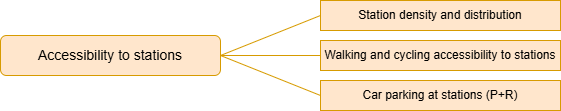

The diagram above was exported from draw.io. Its source (the exported page's mxGraphModel, read from the mxfile embedded in the PNG):
<mxGraphModel dx="1627" dy="916" grid="1" gridSize="10" guides="1" tooltips="1" connect="1" arrows="1" fold="1" page="1" pageScale="1" pageWidth="827" pageHeight="1169" math="0" shadow="0">
  <root>
    <mxCell id="0" />
    <mxCell id="1" parent="0" />
    <mxCell id="GfJZcx5u3f1bByM_DEUI-26" parent="1" style="rounded=0;whiteSpace=wrap;html=1;fillColor=#ffe6cc;strokeColor=#d79b00;" value="Station density and distribution" vertex="1">
      <mxGeometry height="30" width="240" x="470" y="350" as="geometry" />
    </mxCell>
    <mxCell id="GfJZcx5u3f1bByM_DEUI-27" edge="1" parent="1" source="GfJZcx5u3f1bByM_DEUI-30" style="rounded=0;orthogonalLoop=1;jettySize=auto;html=1;entryX=0;entryY=0.5;entryDx=0;entryDy=0;endArrow=none;endFill=0;exitX=1;exitY=0.5;exitDx=0;exitDy=0;fillColor=#ffe6cc;strokeColor=#d79b00;" target="GfJZcx5u3f1bByM_DEUI-26">
      <mxGeometry relative="1" as="geometry" />
    </mxCell>
    <mxCell id="GfJZcx5u3f1bByM_DEUI-28" edge="1" parent="1" source="GfJZcx5u3f1bByM_DEUI-30" style="rounded=0;orthogonalLoop=1;jettySize=auto;html=1;entryX=0;entryY=0.5;entryDx=0;entryDy=0;endArrow=none;endFill=0;fillColor=#ffe6cc;strokeColor=#d79b00;" target="GfJZcx5u3f1bByM_DEUI-31">
      <mxGeometry relative="1" as="geometry" />
    </mxCell>
    <mxCell id="GfJZcx5u3f1bByM_DEUI-29" edge="1" parent="1" source="GfJZcx5u3f1bByM_DEUI-30" style="rounded=0;orthogonalLoop=1;jettySize=auto;html=1;entryX=0;entryY=0.5;entryDx=0;entryDy=0;endArrow=none;endFill=0;exitX=1;exitY=0.5;exitDx=0;exitDy=0;fillColor=#ffe6cc;strokeColor=#d79b00;" target="GfJZcx5u3f1bByM_DEUI-32">
      <mxGeometry relative="1" as="geometry" />
    </mxCell>
    <mxCell id="GfJZcx5u3f1bByM_DEUI-30" parent="1" style="rounded=1;whiteSpace=wrap;html=1;fillColor=#ffe6cc;strokeColor=#d79b00;" value="&lt;font style=&quot;font-size: 14px;&quot;&gt;Accessibility to stations&lt;/font&gt;" vertex="1">
      <mxGeometry height="40" width="220" x="150" y="385" as="geometry" />
    </mxCell>
    <mxCell id="GfJZcx5u3f1bByM_DEUI-31" parent="1" style="rounded=0;whiteSpace=wrap;html=1;fillColor=#ffe6cc;strokeColor=#d79b00;" value="Walking and cycling accessibility to stations" vertex="1">
      <mxGeometry height="30" width="240" x="470" y="390" as="geometry" />
    </mxCell>
    <mxCell id="GfJZcx5u3f1bByM_DEUI-32" parent="1" style="rounded=0;whiteSpace=wrap;html=1;fillColor=#ffe6cc;strokeColor=#d79b00;" value="Car parking at stations (P+R)" vertex="1">
      <mxGeometry height="30" width="240" x="470" y="430" as="geometry" />
    </mxCell>
  </root>
</mxGraphModel>